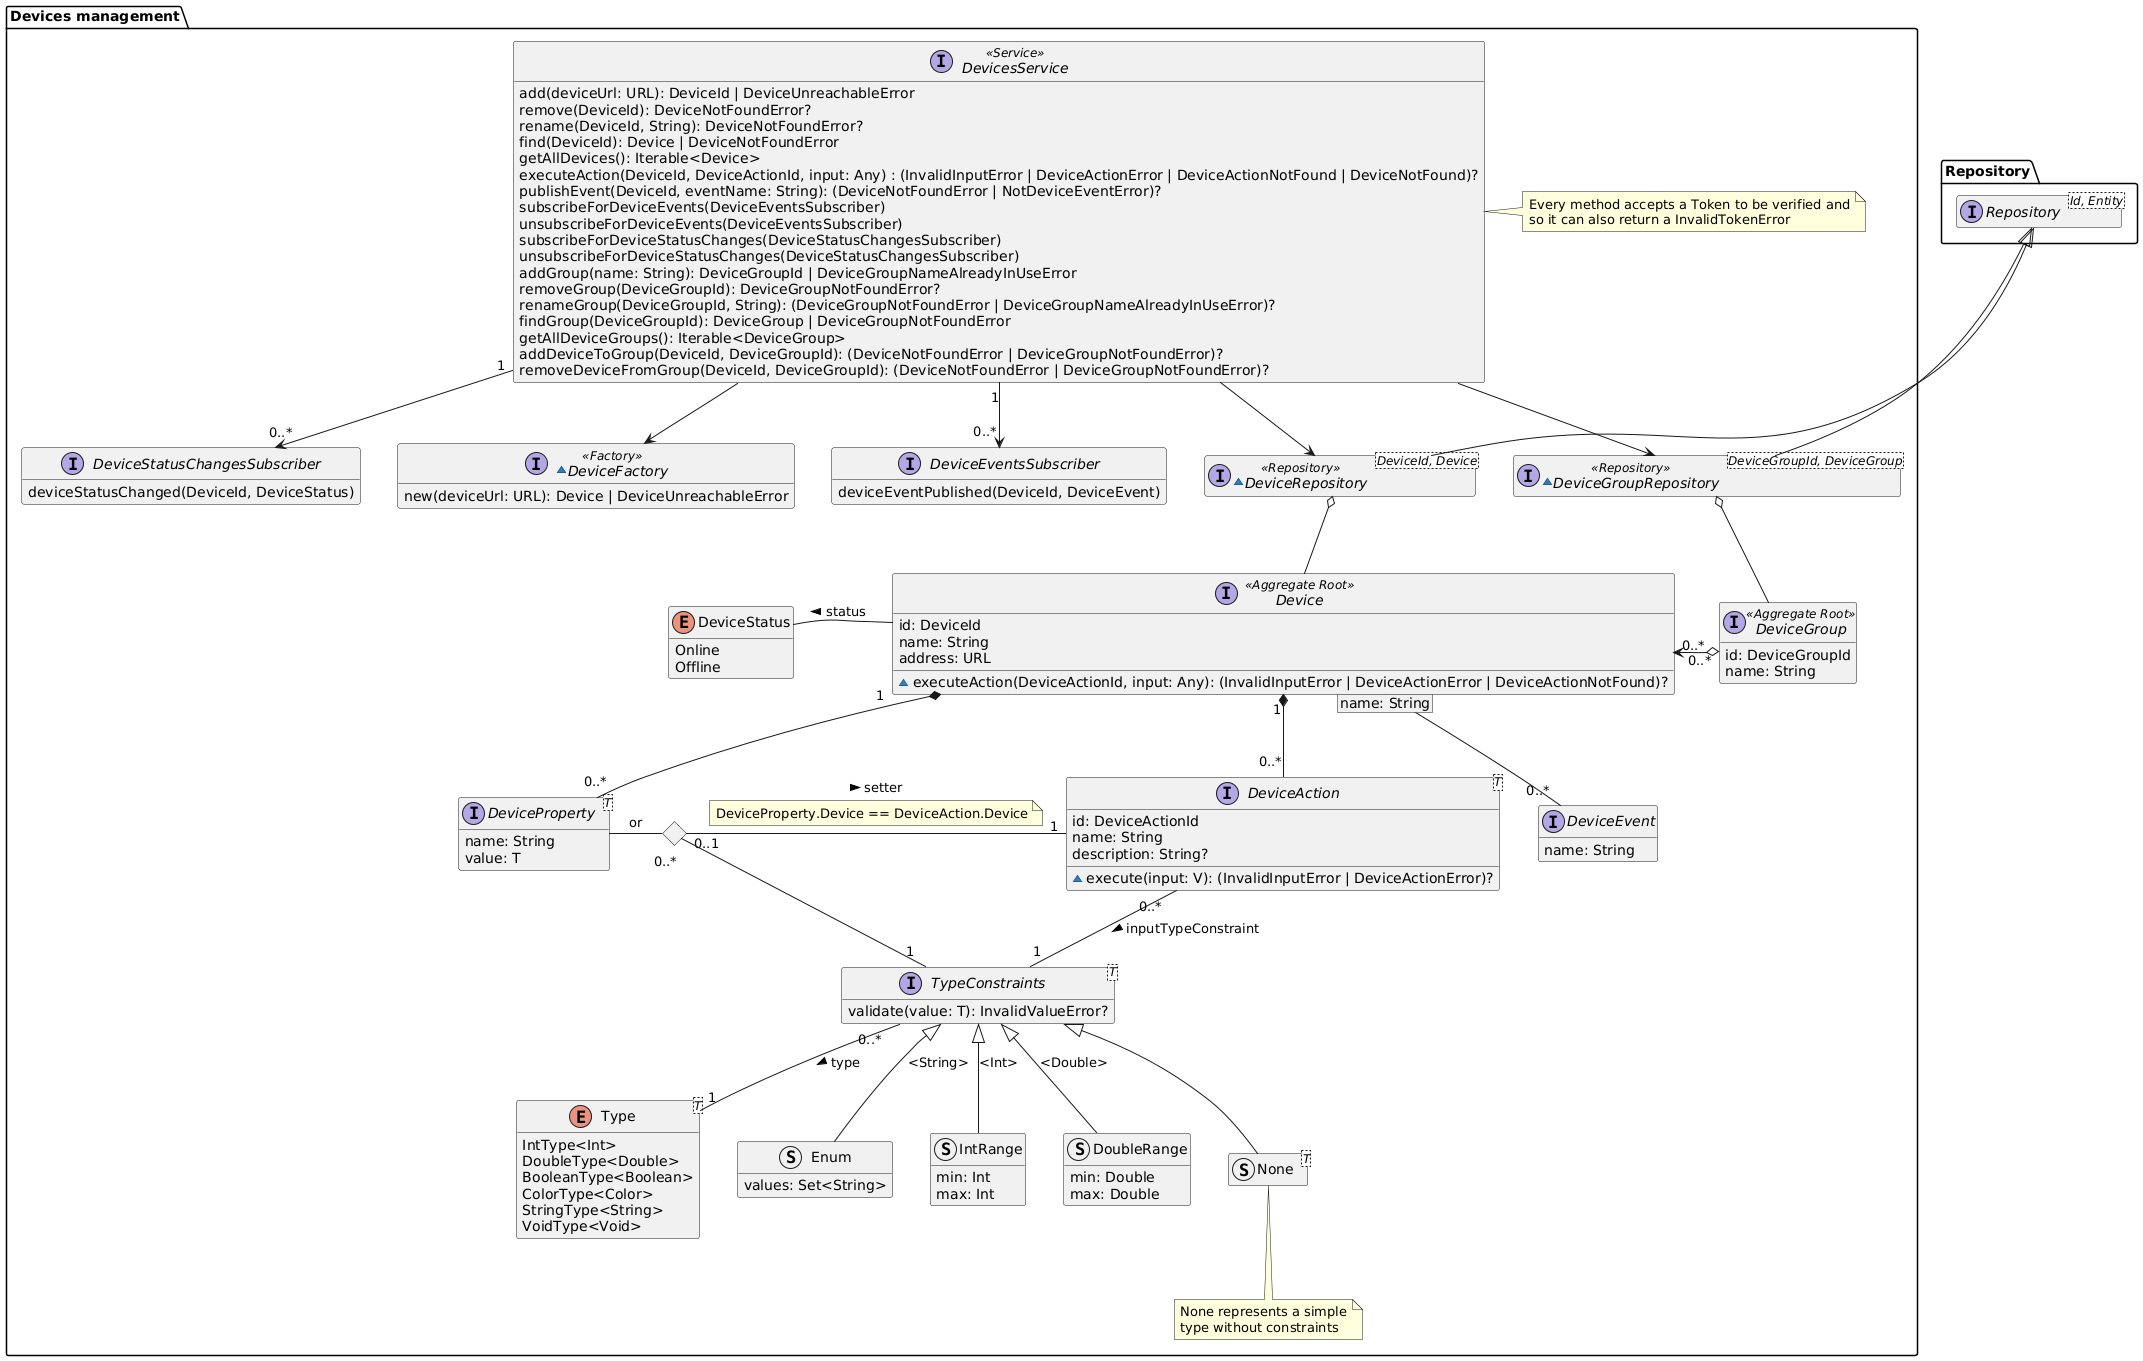

The diagram above was rendered by PlantUML. Its source (embedded in the PNG):
@startuml devices-management-domain-model

hide empty members
package Repository{
    interface Repository<Id, Entity>
}

package "Devices management" {

    interface Device <<Aggregate Root>> {
        id: DeviceId
        name: String
        address: URL
        ~ executeAction(DeviceActionId, input: Any): (InvalidInputError | DeviceActionError | DeviceActionNotFound)?
    }

    enum DeviceStatus {
        Online
        Offline
    }

    interface DeviceGroup <<Aggregate Root>> {
        id: DeviceGroupId
        name: String
    }

    enum Type<T> {
        IntType<Int>
        DoubleType<Double>
        BooleanType<Boolean>
        ColorType<Color>
        StringType<String>
        VoidType<Void>
    }

    interface TypeConstraints<T> {
        validate(value: T): InvalidValueError?
    }

    struct Enum {
        values: Set<String>
    }

    struct IntRange {
        min: Int
        max: Int
    }

    struct DoubleRange {
        min: Double
        max: Double
    }

    struct None<T>
    note bottom of None
        None represents a simple
        type without constraints
    end note


    interface DeviceProperty<T> {
        name: String
        value: T
    }

    interface DeviceAction<T> {
        id: DeviceActionId
        name: String
        description: String?
        ~ execute(input: V): (InvalidInputError | DeviceActionError)?
    }

    interface DeviceEvent {
        name: String
    }

    ~interface DeviceRepository<DeviceId, Device> <<Repository>> {
    }
    ~interface DeviceGroupRepository<DeviceGroupId, DeviceGroup> <<Repository>> {
    }

    interface DeviceEventsSubscriber {
        deviceEventPublished(DeviceId, DeviceEvent)
    }

    interface DeviceStatusChangesSubscriber {
        deviceStatusChanged(DeviceId, DeviceStatus)
    }

    interface DevicesService <<Service>> {
        add(deviceUrl: URL): DeviceId | DeviceUnreachableError
        remove(DeviceId): DeviceNotFoundError?
        rename(DeviceId, String): DeviceNotFoundError?
        find(DeviceId): Device | DeviceNotFoundError
        getAllDevices(): Iterable<Device>
        executeAction(DeviceId, DeviceActionId, input: Any) : (InvalidInputError | DeviceActionError | DeviceActionNotFound | DeviceNotFound)?
        publishEvent(DeviceId, eventName: String): (DeviceNotFoundError | NotDeviceEventError)?
        subscribeForDeviceEvents(DeviceEventsSubscriber)
        unsubscribeForDeviceEvents(DeviceEventsSubscriber)
        subscribeForDeviceStatusChanges(DeviceStatusChangesSubscriber)
        unsubscribeForDeviceStatusChanges(DeviceStatusChangesSubscriber)
        addGroup(name: String): DeviceGroupId | DeviceGroupNameAlreadyInUseError
        removeGroup(DeviceGroupId): DeviceGroupNotFoundError?
        renameGroup(DeviceGroupId, String): (DeviceGroupNotFoundError | DeviceGroupNameAlreadyInUseError)?
        findGroup(DeviceGroupId): DeviceGroup | DeviceGroupNotFoundError
        getAllDeviceGroups(): Iterable<DeviceGroup>
        addDeviceToGroup(DeviceId, DeviceGroupId): (DeviceNotFoundError | DeviceGroupNotFoundError)?
        removeDeviceFromGroup(DeviceId, DeviceGroupId): (DeviceNotFoundError | DeviceGroupNotFoundError)?
    }

    note right of DevicesService
        Every method accepts a Token to be verified and
        so it can also return a InvalidTokenError
    end note

    ~interface DeviceFactory <<Factory>> {
        new(deviceUrl: URL): Device | DeviceUnreachableError
    }


    Device -l- DeviceStatus : "status >"
    Device "0..*"  <-r-o "0..*" DeviceGroup
    TypeConstraints "0..*" -- "1" Type : "type >"
    Enum -u-|> TypeConstraints : "<String>"
    IntRange -u-|> TypeConstraints : "<Int>"
    DoubleRange -u-|> TypeConstraints : "<Double>"
    None -u-|> TypeConstraints
    DeviceAction "0..*" -- "1" TypeConstraints : "inputTypeConstraint >"
    Device "1" *-- "0..*" DeviceProperty
    Device "1" *-- "0..*" DeviceAction
    <> Diamond
    DeviceProperty -r- Diamond : "or"
    Diamond "0..1" -r- "1" DeviceAction : "setter >"
    note on link
        DeviceProperty.Device == DeviceAction.Device
    end note
    Diamond "0..*" -- "1" TypeConstraints
    Device [name: String] -- "0..*" DeviceEvent
    DeviceGroupRepository -u-|> Repository.Repository
    DeviceGroupRepository o-- DeviceGroup
    DeviceRepository -u-|> Repository.Repository
    DeviceRepository o-- Device
    DevicesService --> DeviceRepository
    DevicesService --> DeviceGroupRepository
    DevicesService --> DeviceFactory
    DevicesService "1" --> "0..*" DeviceEventsSubscriber
    DevicesService "1" --> "0..*" DeviceStatusChangesSubscriber
}

@enduml